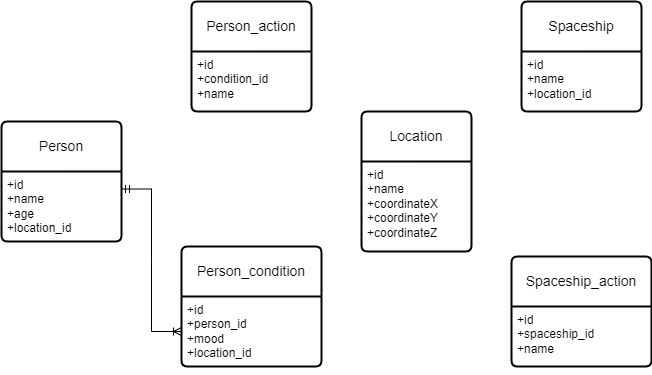

The diagram above was exported from draw.io. Its source (the exported page's mxGraphModel, read from the mxfile embedded in the PNG):
<mxGraphModel dx="913" dy="454" grid="1" gridSize="10" guides="1" tooltips="1" connect="1" arrows="1" fold="1" page="1" pageScale="1" pageWidth="827" pageHeight="1169" math="0" shadow="0">
  <root>
    <mxCell id="0" />
    <mxCell id="1" parent="0" />
    <mxCell id="4-VNDwhowkv2FNPistLt-1" value="Person" style="swimlane;childLayout=stackLayout;horizontal=1;startSize=50;horizontalStack=0;rounded=1;fontSize=14;fontStyle=0;strokeWidth=2;resizeParent=0;resizeLast=1;shadow=0;dashed=0;align=center;arcSize=4;whiteSpace=wrap;html=1;" parent="1" vertex="1">
      <mxGeometry x="70" y="160" width="120" height="120" as="geometry" />
    </mxCell>
    <mxCell id="4-VNDwhowkv2FNPistLt-2" value="+id&lt;br&gt;+name&lt;br&gt;+age&lt;br&gt;+location_id" style="align=left;strokeColor=none;fillColor=none;spacingLeft=4;fontSize=12;verticalAlign=top;resizable=0;rotatable=0;part=1;html=1;" parent="4-VNDwhowkv2FNPistLt-1" vertex="1">
      <mxGeometry y="50" width="120" height="70" as="geometry" />
    </mxCell>
    <mxCell id="4-VNDwhowkv2FNPistLt-5" style="edgeStyle=orthogonalEdgeStyle;rounded=0;orthogonalLoop=1;jettySize=auto;html=1;exitX=0.5;exitY=1;exitDx=0;exitDy=0;" parent="4-VNDwhowkv2FNPistLt-1" source="4-VNDwhowkv2FNPistLt-2" target="4-VNDwhowkv2FNPistLt-2" edge="1">
      <mxGeometry relative="1" as="geometry" />
    </mxCell>
    <mxCell id="mJWQznsyByXq6W4bjgcV-1" value="Person_action" style="swimlane;childLayout=stackLayout;horizontal=1;startSize=50;horizontalStack=0;rounded=1;fontSize=14;fontStyle=0;strokeWidth=2;resizeParent=0;resizeLast=1;shadow=0;dashed=0;align=center;arcSize=4;whiteSpace=wrap;html=1;" vertex="1" parent="1">
      <mxGeometry x="260" y="40" width="120" height="110" as="geometry" />
    </mxCell>
    <mxCell id="mJWQznsyByXq6W4bjgcV-2" value="+id&lt;br&gt;+condition_id&lt;br&gt;+name" style="align=left;strokeColor=none;fillColor=none;spacingLeft=4;fontSize=12;verticalAlign=top;resizable=0;rotatable=0;part=1;html=1;" vertex="1" parent="mJWQznsyByXq6W4bjgcV-1">
      <mxGeometry y="50" width="120" height="60" as="geometry" />
    </mxCell>
    <mxCell id="mJWQznsyByXq6W4bjgcV-3" value="Person_condition" style="swimlane;childLayout=stackLayout;horizontal=1;startSize=50;horizontalStack=0;rounded=1;fontSize=14;fontStyle=0;strokeWidth=2;resizeParent=0;resizeLast=1;shadow=0;dashed=0;align=center;arcSize=4;whiteSpace=wrap;html=1;" vertex="1" parent="1">
      <mxGeometry x="250" y="285" width="140" height="120" as="geometry" />
    </mxCell>
    <mxCell id="mJWQznsyByXq6W4bjgcV-4" value="+id&lt;br&gt;+person_id&lt;br&gt;+mood&lt;br&gt;+location_id" style="align=left;strokeColor=none;fillColor=none;spacingLeft=4;fontSize=12;verticalAlign=top;resizable=0;rotatable=0;part=1;html=1;" vertex="1" parent="mJWQznsyByXq6W4bjgcV-3">
      <mxGeometry y="50" width="140" height="70" as="geometry" />
    </mxCell>
    <mxCell id="mJWQznsyByXq6W4bjgcV-6" value="Location" style="swimlane;childLayout=stackLayout;horizontal=1;startSize=50;horizontalStack=0;rounded=1;fontSize=14;fontStyle=0;strokeWidth=2;resizeParent=0;resizeLast=1;shadow=0;dashed=0;align=center;arcSize=4;whiteSpace=wrap;html=1;" vertex="1" parent="1">
      <mxGeometry x="430" y="150" width="110" height="140" as="geometry" />
    </mxCell>
    <mxCell id="mJWQznsyByXq6W4bjgcV-7" value="+id&lt;br&gt;+name&lt;br&gt;+coordinateX&lt;br&gt;+coordinateY&lt;br&gt;+coordinateZ" style="align=left;strokeColor=none;fillColor=none;spacingLeft=4;fontSize=12;verticalAlign=top;resizable=0;rotatable=0;part=1;html=1;" vertex="1" parent="mJWQznsyByXq6W4bjgcV-6">
      <mxGeometry y="50" width="110" height="90" as="geometry" />
    </mxCell>
    <mxCell id="mJWQznsyByXq6W4bjgcV-8" value="Spaceship" style="swimlane;childLayout=stackLayout;horizontal=1;startSize=50;horizontalStack=0;rounded=1;fontSize=14;fontStyle=0;strokeWidth=2;resizeParent=0;resizeLast=1;shadow=0;dashed=0;align=center;arcSize=4;whiteSpace=wrap;html=1;" vertex="1" parent="1">
      <mxGeometry x="590" y="40" width="120" height="110" as="geometry" />
    </mxCell>
    <mxCell id="mJWQznsyByXq6W4bjgcV-9" value="+id&lt;br&gt;+name&lt;br&gt;+location_id" style="align=left;strokeColor=none;fillColor=none;spacingLeft=4;fontSize=12;verticalAlign=top;resizable=0;rotatable=0;part=1;html=1;" vertex="1" parent="mJWQznsyByXq6W4bjgcV-8">
      <mxGeometry y="50" width="120" height="60" as="geometry" />
    </mxCell>
    <mxCell id="mJWQznsyByXq6W4bjgcV-10" value="Spaceship_action" style="swimlane;childLayout=stackLayout;horizontal=1;startSize=50;horizontalStack=0;rounded=1;fontSize=14;fontStyle=0;strokeWidth=2;resizeParent=0;resizeLast=1;shadow=0;dashed=0;align=center;arcSize=4;whiteSpace=wrap;html=1;" vertex="1" parent="1">
      <mxGeometry x="580" y="295" width="140" height="110" as="geometry" />
    </mxCell>
    <mxCell id="mJWQznsyByXq6W4bjgcV-11" value="+id&lt;br&gt;+spaceship_id&lt;br&gt;+name" style="align=left;strokeColor=none;fillColor=none;spacingLeft=4;fontSize=12;verticalAlign=top;resizable=0;rotatable=0;part=1;html=1;" vertex="1" parent="mJWQznsyByXq6W4bjgcV-10">
      <mxGeometry y="50" width="140" height="60" as="geometry" />
    </mxCell>
    <mxCell id="mJWQznsyByXq6W4bjgcV-12" style="edgeStyle=orthogonalEdgeStyle;rounded=0;orthogonalLoop=1;jettySize=auto;html=1;exitX=0.5;exitY=1;exitDx=0;exitDy=0;" edge="1" parent="mJWQznsyByXq6W4bjgcV-10" source="mJWQznsyByXq6W4bjgcV-11" target="mJWQznsyByXq6W4bjgcV-11">
      <mxGeometry relative="1" as="geometry" />
    </mxCell>
    <mxCell id="mJWQznsyByXq6W4bjgcV-13" value="" style="edgeStyle=entityRelationEdgeStyle;fontSize=12;html=1;endArrow=ERoneToMany;startArrow=ERmandOne;rounded=0;exitX=1;exitY=0.25;exitDx=0;exitDy=0;entryX=0;entryY=0.5;entryDx=0;entryDy=0;" edge="1" parent="1" source="4-VNDwhowkv2FNPistLt-2" target="mJWQznsyByXq6W4bjgcV-4">
      <mxGeometry width="100" height="100" relative="1" as="geometry">
        <mxPoint x="340" y="280" as="sourcePoint" />
        <mxPoint x="440" y="180" as="targetPoint" />
        <Array as="points">
          <mxPoint x="220" y="270" />
          <mxPoint x="220" y="280" />
          <mxPoint x="220" y="290" />
        </Array>
      </mxGeometry>
    </mxCell>
  </root>
</mxGraphModel>